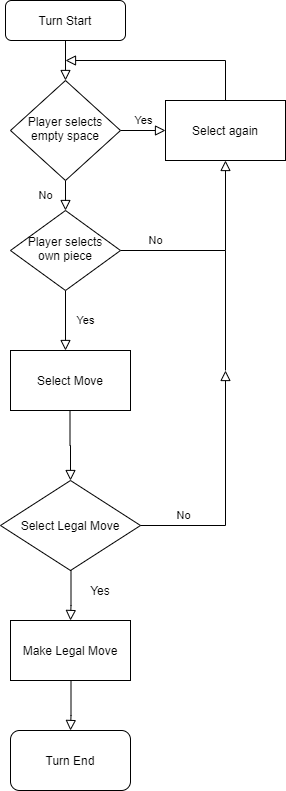

The diagram above was exported from draw.io. Its source (the exported page's mxGraphModel, read from the mxfile embedded in the PNG):
<mxGraphModel dx="780" dy="1064" grid="1" gridSize="10" guides="1" tooltips="1" connect="1" arrows="1" fold="1" page="1" pageScale="1" pageWidth="827" pageHeight="1169" math="0" shadow="0">
  <root>
    <mxCell id="WIyWlLk6GJQsqaUBKTNV-0" />
    <mxCell id="WIyWlLk6GJQsqaUBKTNV-1" parent="WIyWlLk6GJQsqaUBKTNV-0" />
    <mxCell id="WIyWlLk6GJQsqaUBKTNV-2" value="" style="rounded=0;html=1;jettySize=auto;orthogonalLoop=1;fontSize=11;endArrow=block;endFill=0;endSize=8;strokeWidth=1;shadow=0;labelBackgroundColor=none;edgeStyle=orthogonalEdgeStyle;" parent="WIyWlLk6GJQsqaUBKTNV-1" source="WIyWlLk6GJQsqaUBKTNV-3" target="WIyWlLk6GJQsqaUBKTNV-6" edge="1">
      <mxGeometry relative="1" as="geometry" />
    </mxCell>
    <mxCell id="WIyWlLk6GJQsqaUBKTNV-3" value="Turn Start" style="rounded=1;whiteSpace=wrap;html=1;fontSize=12;glass=0;strokeWidth=1;shadow=0;" parent="WIyWlLk6GJQsqaUBKTNV-1" vertex="1">
      <mxGeometry x="160" y="80" width="120" height="40" as="geometry" />
    </mxCell>
    <mxCell id="WIyWlLk6GJQsqaUBKTNV-4" value="No" style="rounded=0;html=1;jettySize=auto;orthogonalLoop=1;fontSize=11;endArrow=block;endFill=0;endSize=8;strokeWidth=1;shadow=0;labelBackgroundColor=none;edgeStyle=orthogonalEdgeStyle;" parent="WIyWlLk6GJQsqaUBKTNV-1" source="WIyWlLk6GJQsqaUBKTNV-6" target="WIyWlLk6GJQsqaUBKTNV-10" edge="1">
      <mxGeometry y="20" relative="1" as="geometry">
        <mxPoint as="offset" />
      </mxGeometry>
    </mxCell>
    <mxCell id="WIyWlLk6GJQsqaUBKTNV-5" value="Yes" style="edgeStyle=orthogonalEdgeStyle;rounded=0;html=1;jettySize=auto;orthogonalLoop=1;fontSize=11;endArrow=block;endFill=0;endSize=8;strokeWidth=1;shadow=0;labelBackgroundColor=none;" parent="WIyWlLk6GJQsqaUBKTNV-1" source="WIyWlLk6GJQsqaUBKTNV-6" edge="1">
      <mxGeometry y="10" relative="1" as="geometry">
        <mxPoint as="offset" />
        <mxPoint x="320" y="210" as="targetPoint" />
      </mxGeometry>
    </mxCell>
    <mxCell id="WIyWlLk6GJQsqaUBKTNV-6" value="Player selects empty space" style="rhombus;whiteSpace=wrap;html=1;shadow=0;fontFamily=Helvetica;fontSize=12;align=center;strokeWidth=1;spacing=6;spacingTop=-4;" parent="WIyWlLk6GJQsqaUBKTNV-1" vertex="1">
      <mxGeometry x="165" y="160" width="110" height="100" as="geometry" />
    </mxCell>
    <mxCell id="WIyWlLk6GJQsqaUBKTNV-8" value="Yes" style="rounded=0;html=1;jettySize=auto;orthogonalLoop=1;fontSize=11;endArrow=block;endFill=0;endSize=8;strokeWidth=1;shadow=0;labelBackgroundColor=none;edgeStyle=orthogonalEdgeStyle;" parent="WIyWlLk6GJQsqaUBKTNV-1" source="WIyWlLk6GJQsqaUBKTNV-10" edge="1">
      <mxGeometry y="20" relative="1" as="geometry">
        <mxPoint as="offset" />
        <mxPoint x="220" y="430" as="targetPoint" />
      </mxGeometry>
    </mxCell>
    <mxCell id="WIyWlLk6GJQsqaUBKTNV-9" value="No" style="edgeStyle=orthogonalEdgeStyle;rounded=0;html=1;jettySize=auto;orthogonalLoop=1;fontSize=11;endArrow=block;endFill=0;endSize=8;strokeWidth=1;shadow=0;labelBackgroundColor=none;entryX=0.5;entryY=1;entryDx=0;entryDy=0;" parent="WIyWlLk6GJQsqaUBKTNV-1" source="WIyWlLk6GJQsqaUBKTNV-10" target="wcUZLgt7pFWjVuxN6l2W-2" edge="1">
      <mxGeometry x="-0.641" y="10" relative="1" as="geometry">
        <mxPoint as="offset" />
        <mxPoint x="380" y="330" as="targetPoint" />
      </mxGeometry>
    </mxCell>
    <mxCell id="WIyWlLk6GJQsqaUBKTNV-10" value="Player selects own piece" style="rhombus;whiteSpace=wrap;html=1;shadow=0;fontFamily=Helvetica;fontSize=12;align=center;strokeWidth=1;spacing=6;spacingTop=-4;" parent="WIyWlLk6GJQsqaUBKTNV-1" vertex="1">
      <mxGeometry x="165" y="290" width="110" height="80" as="geometry" />
    </mxCell>
    <mxCell id="wcUZLgt7pFWjVuxN6l2W-1" value="" style="rounded=0;html=1;jettySize=auto;orthogonalLoop=1;fontSize=11;endArrow=block;endFill=0;endSize=8;strokeWidth=1;shadow=0;labelBackgroundColor=none;edgeStyle=orthogonalEdgeStyle;exitX=0.5;exitY=0;exitDx=0;exitDy=0;" edge="1" parent="WIyWlLk6GJQsqaUBKTNV-1">
      <mxGeometry relative="1" as="geometry">
        <mxPoint x="380" y="190" as="sourcePoint" />
        <mxPoint x="220" y="140" as="targetPoint" />
        <Array as="points">
          <mxPoint x="380" y="140" />
        </Array>
      </mxGeometry>
    </mxCell>
    <mxCell id="wcUZLgt7pFWjVuxN6l2W-2" value="Select again" style="rounded=0;whiteSpace=wrap;html=1;" vertex="1" parent="WIyWlLk6GJQsqaUBKTNV-1">
      <mxGeometry x="320" y="180" width="120" height="60" as="geometry" />
    </mxCell>
    <mxCell id="wcUZLgt7pFWjVuxN6l2W-3" value="Select Legal Move" style="rhombus;whiteSpace=wrap;html=1;" vertex="1" parent="WIyWlLk6GJQsqaUBKTNV-1">
      <mxGeometry x="155" y="560" width="140" height="90" as="geometry" />
    </mxCell>
    <mxCell id="wcUZLgt7pFWjVuxN6l2W-4" value="Select Move" style="rounded=0;whiteSpace=wrap;html=1;" vertex="1" parent="WIyWlLk6GJQsqaUBKTNV-1">
      <mxGeometry x="165" y="430" width="120" height="60" as="geometry" />
    </mxCell>
    <mxCell id="wcUZLgt7pFWjVuxN6l2W-5" value="" style="rounded=0;html=1;jettySize=auto;orthogonalLoop=1;fontSize=11;endArrow=block;endFill=0;endSize=8;strokeWidth=1;shadow=0;labelBackgroundColor=none;edgeStyle=orthogonalEdgeStyle;entryX=0.5;entryY=0;entryDx=0;entryDy=0;" edge="1" parent="WIyWlLk6GJQsqaUBKTNV-1" target="wcUZLgt7pFWjVuxN6l2W-3">
      <mxGeometry x="0.0071" y="15" relative="1" as="geometry">
        <mxPoint as="offset" />
        <mxPoint x="224.5" y="490" as="sourcePoint" />
        <mxPoint x="224.5" y="550" as="targetPoint" />
      </mxGeometry>
    </mxCell>
    <mxCell id="wcUZLgt7pFWjVuxN6l2W-6" value="No" style="edgeStyle=orthogonalEdgeStyle;rounded=0;html=1;jettySize=auto;orthogonalLoop=1;fontSize=11;endArrow=block;endFill=0;endSize=8;strokeWidth=1;shadow=0;labelBackgroundColor=none;exitX=1;exitY=0.5;exitDx=0;exitDy=0;" edge="1" parent="WIyWlLk6GJQsqaUBKTNV-1" source="wcUZLgt7pFWjVuxN6l2W-3">
      <mxGeometry x="-0.641" y="10" relative="1" as="geometry">
        <mxPoint as="offset" />
        <mxPoint x="327.5" y="610" as="sourcePoint" />
        <mxPoint x="380" y="450" as="targetPoint" />
      </mxGeometry>
    </mxCell>
    <mxCell id="wcUZLgt7pFWjVuxN6l2W-7" value="Make Legal Move" style="rounded=0;whiteSpace=wrap;html=1;" vertex="1" parent="WIyWlLk6GJQsqaUBKTNV-1">
      <mxGeometry x="165" y="700" width="120" height="60" as="geometry" />
    </mxCell>
    <mxCell id="wcUZLgt7pFWjVuxN6l2W-8" value="" style="rounded=0;html=1;jettySize=auto;orthogonalLoop=1;fontSize=11;endArrow=block;endFill=0;endSize=8;strokeWidth=1;shadow=0;labelBackgroundColor=none;edgeStyle=orthogonalEdgeStyle;" edge="1" parent="WIyWlLk6GJQsqaUBKTNV-1">
      <mxGeometry x="0.0071" y="15" relative="1" as="geometry">
        <mxPoint as="offset" />
        <mxPoint x="224.5" y="650" as="sourcePoint" />
        <mxPoint x="225" y="700" as="targetPoint" />
        <Array as="points">
          <mxPoint x="225.5" y="650" />
          <mxPoint x="225.5" y="685" />
        </Array>
      </mxGeometry>
    </mxCell>
    <mxCell id="wcUZLgt7pFWjVuxN6l2W-9" value="" style="rounded=0;html=1;jettySize=auto;orthogonalLoop=1;fontSize=11;endArrow=block;endFill=0;endSize=8;strokeWidth=1;shadow=0;labelBackgroundColor=none;edgeStyle=orthogonalEdgeStyle;" edge="1" parent="WIyWlLk6GJQsqaUBKTNV-1">
      <mxGeometry x="0.0071" y="15" relative="1" as="geometry">
        <mxPoint as="offset" />
        <mxPoint x="224.5" y="760" as="sourcePoint" />
        <mxPoint x="225" y="810" as="targetPoint" />
        <Array as="points">
          <mxPoint x="225.5" y="760" />
          <mxPoint x="225.5" y="795" />
        </Array>
      </mxGeometry>
    </mxCell>
    <mxCell id="wcUZLgt7pFWjVuxN6l2W-10" value="Turn End" style="rounded=1;whiteSpace=wrap;html=1;" vertex="1" parent="WIyWlLk6GJQsqaUBKTNV-1">
      <mxGeometry x="165" y="810" width="120" height="60" as="geometry" />
    </mxCell>
    <mxCell id="wcUZLgt7pFWjVuxN6l2W-11" value="Yes" style="text;html=1;strokeColor=none;fillColor=none;align=center;verticalAlign=middle;whiteSpace=wrap;rounded=0;" vertex="1" parent="WIyWlLk6GJQsqaUBKTNV-1">
      <mxGeometry x="235" y="660" width="40" height="20" as="geometry" />
    </mxCell>
    <mxCell id="wcUZLgt7pFWjVuxN6l2W-12" value="" style="endArrow=none;html=1;" edge="1" parent="WIyWlLk6GJQsqaUBKTNV-1">
      <mxGeometry width="50" height="50" relative="1" as="geometry">
        <mxPoint x="380" y="450" as="sourcePoint" />
        <mxPoint x="380" y="330" as="targetPoint" />
      </mxGeometry>
    </mxCell>
  </root>
</mxGraphModel>